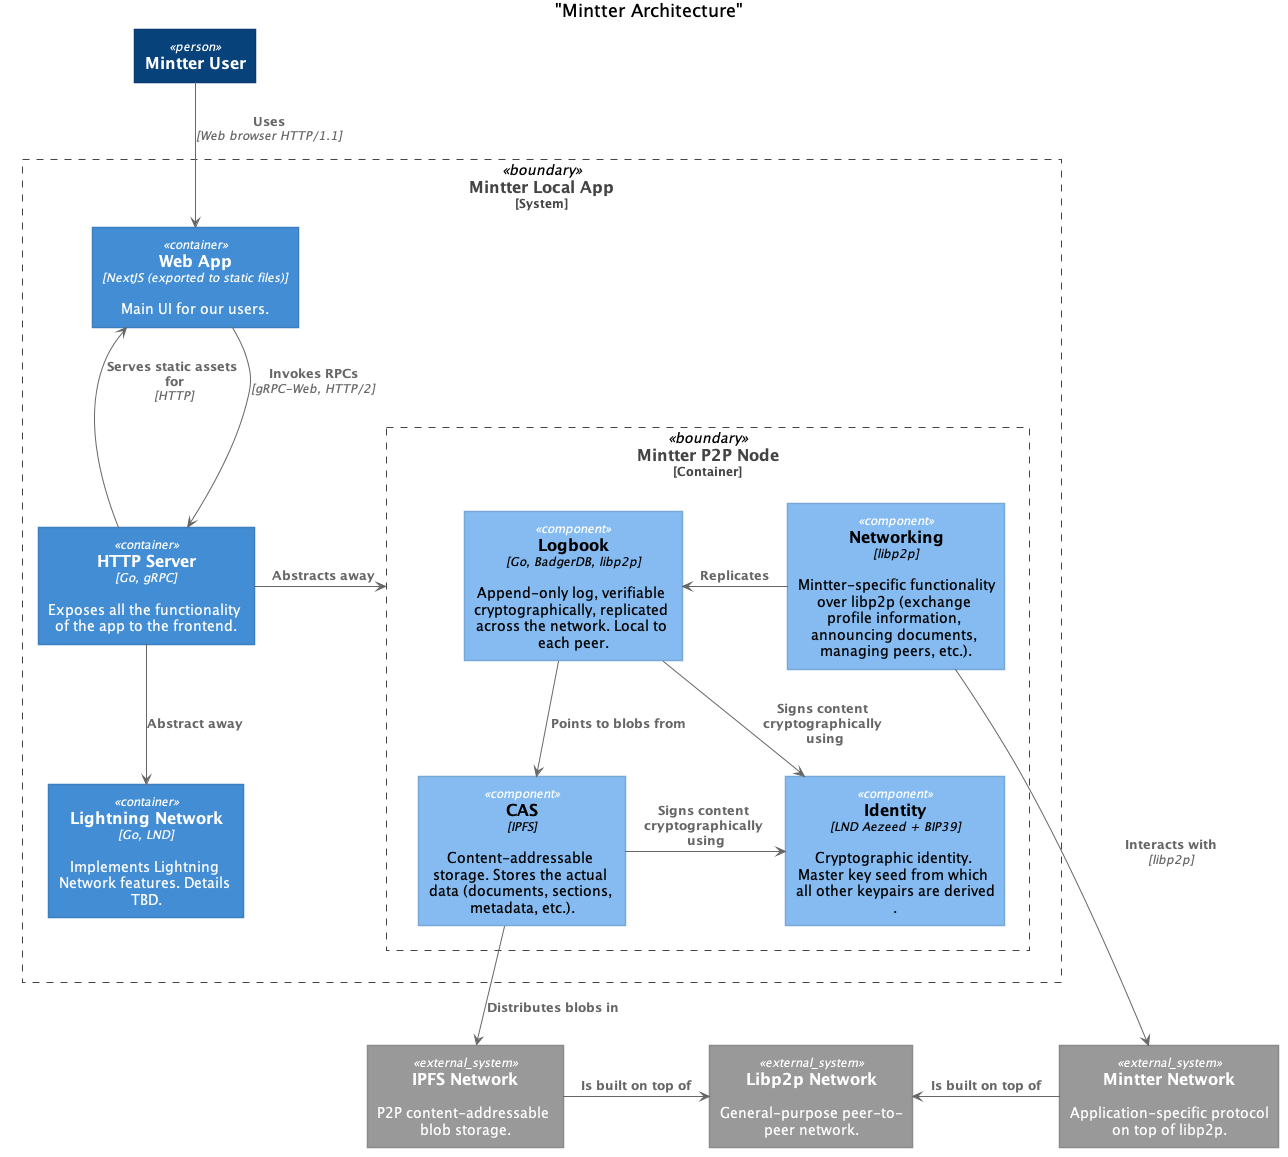

The diagram above was rendered by PlantUML. Its source (embedded in the PNG):
@startuml







skinparam defaultTextAlignment center

skinparam wrapWidth 200
skinparam maxMessageSize 150

skinparam rectangle {
    StereotypeFontSize 12
    shadowing false
}

skinparam database {
    StereotypeFontSize 12
    shadowing false
}

skinparam Arrow {
    Color #666666
    FontColor #666666
    FontSize 12
}

skinparam rectangle<<boundary>> {
    Shadowing false
    StereotypeFontSize 0
    FontColor #444444
    BorderColor #444444
    BorderStyle dashed
}






















skinparam rectangle<<person>> {
    StereotypeFontColor #FFFFFF
    FontColor #FFFFFF
    BackgroundColor #08427B
    BorderColor #073B6F
}

skinparam rectangle<<external_person>> {
    StereotypeFontColor #FFFFFF
    FontColor #FFFFFF
    BackgroundColor #686868
    BorderColor #8A8A8A
}

skinparam rectangle<<system>> {
    StereotypeFontColor #FFFFFF
    FontColor #FFFFFF
    BackgroundColor #1168BD
    BorderColor #3C7FC0
}

skinparam rectangle<<external_system>> {
    StereotypeFontColor #FFFFFF
    FontColor #FFFFFF
    BackgroundColor #999999
    BorderColor #8A8A8A
}

skinparam database<<system>> {
    StereotypeFontColor #FFFFFF
    FontColor #FFFFFF
    BackgroundColor #1168BD
    BorderColor #3C7FC0
}

skinparam database<<external_system>> {
    StereotypeFontColor #FFFFFF
    FontColor #FFFFFF
    BackgroundColor #999999
    BorderColor #8A8A8A
}
















skinparam rectangle<<container>> {
    StereotypeFontColor #FFFFFF
    FontColor #FFFFFF
    BackgroundColor #438DD5
    BorderColor #3C7FC0
}

skinparam database<<container>> {
    StereotypeFontColor #FFFFFF
    FontColor #FFFFFF
    BackgroundColor #438DD5
    BorderColor #3C7FC0
}












skinparam rectangle<<component>> {
    StereotypeFontColor #FFFFFF
    FontColor #000000
    BackgroundColor #85BBF0
    BorderColor #78A8D8
}

skinparam database<<component>> {
    StereotypeFontColor #FFFFFF
    FontColor #000000
    BackgroundColor #85BBF0
    BorderColor #78A8D8
}






top to bottom direction

title "Mintter Architecture"

rectangle "==Mintter User" <<person>> as user

rectangle "==IPFS Network\n\n P2P content-addressable blob storage." <<external_system>> as ipfs_network
rectangle "==Mintter Network\n\n Application-specific protocol on top of libp2p." <<external_system>> as mtt_net
rectangle "==Libp2p Network\n\n General-purpose peer-to-peer network." <<external_system>> as libp2p

rectangle "==Mintter Local App\n<size:12>[System]</size>" <<boundary>> as app{
    rectangle "==Mintter P2P Node\n<size:12>[Container]</size>" <<boundary>> as mtt {        
        rectangle "==Logbook\n//<size:12>[Go, BadgerDB, libp2p]</size>//\n\n Append-only log, verifiable cryptographically, replicated across the network. Local to each peer." <<component>> as logbook
        rectangle "==Networking\n//<size:12>[libp2p]</size>//\n\n Mintter-specific functionality over libp2p (exchange profile information, announcing documents, managing peers, etc.)." <<component>> as networking
        rectangle "==CAS\n//<size:12>[IPFS]</size>//\n\n Content-addressable storage. Stores the actual data (documents, sections, metadata, etc.)." <<component>> as cas
        rectangle "==Identity\n//<size:12>[LND Aezeed + BIP39]</size>//\n\n Cryptographic identity. Master key seed from which all other keypairs are derived." <<component>> as identity
    }

    rectangle "==HTTP Server\n//<size:12>[Go, gRPC]</size>//\n\n Exposes all the functionality of the app to the frontend." <<container>> as server
    rectangle "==Web App\n//<size:12>[NextJS (exported to static files)]</size>//\n\n Main UI for our users." <<container>> as webapp
    rectangle "==Lightning Network\n//<size:12>[Go, LND]</size>//\n\n Implements Lightning Network features. Details TBD." <<container>> as ln
}


server -LEFT-> webapp : "===Serves static assets for\n//<size:12>[HTTP]</size>//"
webapp --> server : "===Invokes RPCs\n//<size:12>[gRPC-Web, HTTP/2]</size>//"
user --> webapp : "===Uses\n//<size:12>[Web browser HTTP/1.1]</size>//"

server -RIGHT-> mtt : "===Abstracts away"
server --> ln : "===Abstract away"
networking --> mtt_net : "===Interacts with\n//<size:12>[libp2p]</size>//"
cas --> ipfs_network : "===Distributes blobs in"
logbook --> cas : "===Points to blobs from"
logbook --> identity : "===Signs content cryptographically using"
cas -RIGHT-> identity : "===Signs content cryptographically using"
ipfs_network -RIGHT-> libp2p : "===Is built on top of"
mtt_net -LEFT-> libp2p : "===Is built on top of"
networking -LEFT-> logbook : "===Replicates"


@enduml